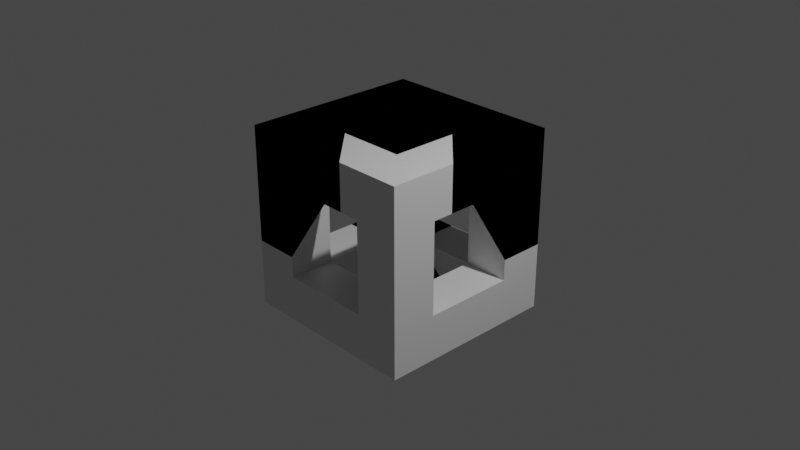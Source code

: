 # Source: sidequest_logo.blend  (saved by Blender 2.90.8; exported with 4.5.12 LTS)
import bpy
from mathutils import Matrix  # noqa: F401  (used for matrix-valued properties, if any)

bpy.ops.wm.read_factory_settings(use_empty=True)
scene = bpy.context.scene
scene.name = 'Scene'

# ---- collections
col_collection = bpy.data.collections.new('Collection'); scene.collection.children.link(col_collection)

# ---- materials (node trees are filled in below, after node groups)
mat_material = bpy.data.materials.new('Material')
mat_material.alpha_threshold = 0.0
mat_material.use_transparent_shadow = False
mat_material.line_color = (0.0, 0.0, 0.0, 1.0)

# ---- material node trees
mat_material.use_nodes = True; mat_material.node_tree.nodes.clear()
_N = mat_material.node_tree.nodes; _L = mat_material.node_tree.links
n0 = _N.new('ShaderNodeOutputMaterial'); n0.name = 'Material Output'; n0.location = (300, 300)
n1 = _N.new('ShaderNodeBsdfPrincipled'); n1.name = 'Principled BSDF'; n1.location = (10, 300)
n1.distribution = 'GGX'
n1.subsurface_method = 'BURLEY'
n1.inputs[2].default_value = 0.4
n1.inputs[3].default_value = 1.45
n1.inputs[27].default_value = (0.0, 0.0, 0.0, 1.0)
n1.inputs[28].default_value = 1.0
_L.new(n1.outputs[0], n0.inputs[0])
n0.is_active_output = True

# ---- world
world_world = bpy.data.worlds.new('World'); scene.world = world_world
world_world.use_nodes = True; world_world.node_tree.nodes.clear()
_N = world_world.node_tree.nodes; _L = world_world.node_tree.links
n0 = _N.new('ShaderNodeOutputWorld'); n0.name = 'World Output'; n0.location = (300, 300)
n1 = _N.new('ShaderNodeBackground'); n1.name = 'Background'; n1.location = (10, 300)
n1.inputs[0].default_value = (0.05088, 0.05088, 0.05088, 1.0)
_L.new(n1.outputs[0], n0.inputs[0])
n0.is_active_output = True
world_world.color = (0.05088, 0.05088, 0.05088)
world_world.use_sun_shadow = False
world_world.sun_shadow_jitter_overblur = 0.0

# ---- cameras
cam_camera = bpy.data.cameras.new('Camera')
cam_camera.clip_end = 100.0
cam_camera.ortho_scale = 7.314

# ---- lights
light_light = bpy.data.lights.new('Light', 'POINT')
light_light.transmission_factor = 0.0
light_light.energy = 1000.0
light_light.shadow_soft_size = 0.1
light_light.shadow_maximum_resolution = 0.006
light_light.use_absolute_resolution = True

# ---- meshes
me_cube_002 = bpy.data.meshes.new('Cube.002')
me_cube_002.from_pydata([(0.5, 0.5, 0.5), (-0.5, 0.5, 0.5), (-0.5, 0.5, -0.5), (-0.5, -0.5, 0.5), (1.0, 1.0, 1.0), (-1.0, 1.0, 1.0), (-1.0, 1.0, -1.0), (-1.0, -1.0, 1.0), (1.0, 0.5, 0.5), (-0.5, 0.5, -1.0), (-0.5, 0.5, 1.0), (-0.5, -0.5, 1.0), (0.5, 0.5, 1.0), (-0.5, 1.0, 0.5), (0.5, 1.0, 0.5), (-0.5, 1.0, -0.5), (-1.0, -0.5, 0.5), (-0.5, -1.0, 0.5), (-1.0, 0.5, -0.5), (-1.0, 0.5, 0.5), (0.5, 0.2241, 1.0), (0.5, 0.2241, 0.5), (1.0, -0.2759, 0.5747), (1.0, -0.2759, 1.0), (1.0, -0.2759, 0.5), (-0.2248, -0.5, 1.0), (0.2752, -1.0, 0.5), (0.2752, -1.0, 1.0), (-0.2248, -0.5, 0.5), (0.6823, 1.0, 0.04687), (0.5, 1.0, 0.2292), (1.0, 1.0, -0.2708), (0.5, 0.5, 0.2292), (1.0, 0.5, -0.2708), (-0.2197, 0.5, -0.5), (-0.2197, 1.0, -0.5), (0.2803, 0.5, -1.0), (0.2803, 1.0, -1.0), (-1.0, -1.0, -0.2705), (-0.5, -1.0, -0.2705), (-1.0, -0.5, 0.2295), (-0.5, -0.5, 0.2295), (-1.0, -0.2806, -1.0), (-1.0, 0.2194, -0.5), (-0.5, -0.2806, -1.0), (-0.5, 0.2194, -0.5)], [], [(1, 10, 11, 3), (2, 18, 43, 45), (0, 14, 30, 32), (0, 12, 10, 1), (3, 11, 25, 28), (3, 17, 39, 41), (3, 16, 19, 1), (1, 19, 18, 2), (2, 15, 13, 1), (1, 13, 14, 0), (2, 9, 36, 34), (0, 8, 24, 21), (4, 5, 7, 11, 10, 12), (6, 37, 36, 9), (6, 5, 13, 15, 35, 37), (9, 44, 42, 6), (6, 18, 19, 16, 7, 5), (12, 20, 23, 4), (20, 21, 24, 22, 23), (28, 26, 17, 3), (23, 22, 24, 8, 4), (27, 25, 11, 7), (27, 26, 28, 25), (21, 20, 12, 0), (30, 29, 31, 33, 32), (33, 31, 4, 8), (32, 33, 8, 0), (31, 29, 30, 14, 13, 5, 4), (37, 35, 34, 36), (34, 35, 15, 2), (41, 40, 16, 3), (39, 38, 40, 41), (45, 44, 9, 2), (38, 39, 17, 26, 27, 7), (43, 42, 44, 45), (42, 43, 18, 6), (40, 38, 7, 16)])
_uv = me_cube_002.uv_layers.new(name='UVMap')
_uv.uv.foreach_set('vector', [0.625, 0.25, 0.625, 0.25, 0.625, 0.0, 0.625, 0.0, 0.125, 0.5, 0.125, 0.5, 0.125, 0.5702, 0.125, 0.5702, 0.625, 0.5, 0.625, 0.5, 0.5573, 0.5, 0.5573, 0.5, 0.625, 0.5, 0.625, 0.5, 0.625, 0.25, 0.625, 0.25, 0.625, 1.0, 0.625, 1.0, 0.625, 0.9312, 0.625, 0.9312, 0.625, 0.0, 0.625, 0.0, 0.4324, 0.0, 0.5574, 0.0, 0.625, 0.0, 0.625, 0.0, 0.625, 0.25, 0.625, 0.25, 0.625, 0.25, 0.625, 0.25, 0.375, 0.25, 0.375, 0.25, 0.375, 0.25, 0.375, 0.25, 0.625, 0.25, 0.625, 0.25, 0.625, 0.25, 0.625, 0.25, 0.625, 0.5, 0.625, 0.5, 0.125, 0.5, 0.125, 0.5, 0.3201, 0.5, 0.1951, 0.5, 0.625, 0.5, 0.625, 0.5, 0.625, 0.694, 0.625, 0.569, 0.625, 0.5, 0.875, 0.5, 0.875, 0.75, 0.8125, 0.6875, 0.8125, 0.5625, 0.6875, 0.5625, 0.125, 0.5, 0.285, 0.5, 0.285, 0.5625, 0.1875, 0.5625, 0.375, 0.25, 0.625, 0.25, 0.5625, 0.3125, 0.4375, 0.3125, 0.4375, 0.3475, 0.375, 0.41, 0.1875, 0.5625, 0.1875, 0.6601, 0.125, 0.6601, 0.125, 0.5, 0.375, 0.25, 0.4375, 0.1875, 0.5625, 0.1875, 0.5625, 0.0625, 0.625, 0.0, 0.625, 0.25, 0.6875, 0.5625, 0.6875, 0.597, 0.625, 0.6595, 0.625, 0.5, 0.5637, 0.5133, 0.5319, 0.5133, 0.5319, 0.6264, 0.5366, 0.6264, 0.5637, 0.6264, 0.625, 0.9312, 0.625, 0.8062, 0.625, 1.0, 0.625, 1.0, 0.625, 0.6595, 0.5718, 0.6595, 0.5625, 0.6595, 0.5625, 0.5625, 0.625, 0.5, 0.7156, 0.75, 0.7781, 0.6875, 0.8125, 0.6875, 0.875, 0.75, 0.5637, 0.1236, 0.5319, 0.1236, 0.5319, 0.2368, 0.5637, 0.2368, 0.625, 0.569, 0.625, 0.569, 0.625, 0.5, 0.625, 0.5, 0.3961, 0.5133, 0.3961, 0.5546, 0.3961, 0.6264, 0.4279, 0.6264, 0.4279, 0.5133, 0.4661, 0.5625, 0.4661, 0.5, 0.625, 0.5, 0.5625, 0.5625, 0.5573, 0.5, 0.4323, 0.5, 0.625, 0.5, 0.625, 0.5, 0.4661, 0.5, 0.5059, 0.4603, 0.5286, 0.4375, 0.5625, 0.4375, 0.5625, 0.3125, 0.625, 0.25, 0.625, 0.5, 0.3961, 0.1225, 0.3961, 0.2356, 0.4279, 0.2356, 0.4279, 0.1225, 0.1951, 0.5, 0.1951, 0.5, 0.125, 0.5, 0.125, 0.5, 0.5574, 0.0, 0.5574, 0.0, 0.625, 0.0, 0.625, 0.0, 0.4279, 0.6236, 0.3961, 0.6236, 0.3961, 0.7368, 0.4279, 0.7368, 0.125, 0.5702, 0.125, 0.6952, 0.125, 0.5, 0.125, 0.5, 0.4662, 1.0, 0.4662, 0.9375, 0.5625, 0.9375, 0.5625, 0.8406, 0.625, 0.8406, 0.625, 1.0, 0.3961, 0.01438, 0.3961, 0.1275, 0.4279, 0.1275, 0.4279, 0.01438, 0.375, 0.08992, 0.4375, 0.1524, 0.4375, 0.1875, 0.375, 0.25, 0.5287, 0.0625, 0.4662, 0.0, 0.625, 0.0, 0.5625, 0.0625])
me_cube_002.materials.append(mat_material)
me_cube_002.use_remesh_preserve_volume = False
me_cube_002.use_remesh_preserve_attributes = False
me_cube_002.use_mirror_vertex_groups = False
me_cube_002.update()
me_cube_004 = bpy.data.meshes.new('Cube.004')
me_cube_004.from_pydata([(0.5, 0.5, 0.5), (0.5, 0.5, -0.5), (0.5, -0.5, 0.5), (0.5, -0.5, -0.5), (-0.5, 0.5, 0.5), (-0.5, 0.5, -0.5), (-0.5, -0.5, 0.5), (-0.5, -0.5, -0.5), (1.0, 1.0, 1.0), (1.0, 1.0, -1.0), (1.0, -1.0, 1.0), (1.0, -1.0, -1.0), (-1.0, 1.0, 1.0), (-1.0, 1.0, -1.0), (-1.0, -1.0, 1.0), (-1.0, -1.0, -1.0), (1.0, 0.5, 0.5), (1.0, 0.5, -0.5), (1.0, -0.5, 0.5), (1.0, -0.5, -0.5), (0.5, 0.5, -1.0), (-0.5, 0.5, -1.0), (-0.5, 0.5, 1.0), (-0.5, -0.5, 1.0), (0.5, -1.0, 0.5), (0.5, -1.0, -0.5), (-0.5, -0.5, -1.0), (0.5, -0.5, -1.0), (0.5, 1.0, -0.5), (0.5, 0.5, 1.0), (0.5, -0.5, 1.0), (-0.5, -1.0, -0.5), (-0.5, 1.0, 0.5), (0.5, 1.0, 0.5), (-0.5, 1.0, -0.5), (-1.0, -0.5, 0.5), (-1.0, -0.5, -0.5), (-0.5, -1.0, 0.5), (-1.0, 0.5, -0.5), (-1.0, 0.5, 0.5)], [], [(4, 22, 23, 6), (3, 25, 24, 2), (5, 38, 36, 7), (7, 26, 21, 5), (2, 18, 19, 3), (0, 33, 28, 1), (2, 30, 29, 0), (0, 29, 22, 4), (6, 23, 30, 2), (6, 37, 31, 7), (7, 31, 25, 3), (2, 24, 37, 6), (6, 35, 39, 4), (4, 39, 38, 5), (7, 36, 35, 6), (5, 34, 32, 4), (1, 28, 34, 5), (4, 32, 33, 0), (1, 20, 27, 3), (5, 21, 20, 1), (3, 27, 26, 7), (1, 17, 16, 0), (3, 19, 17, 1), (0, 16, 18, 2), (8, 12, 14, 23, 22, 29), (11, 10, 24, 25, 31, 15), (15, 14, 35, 36, 38, 13), (13, 9, 11, 27, 20, 21), (9, 8, 16, 17, 19, 11), (13, 12, 32, 34, 28, 9), (11, 19, 18, 16, 8, 10), (21, 26, 27, 11, 15, 13), (13, 38, 39, 35, 14, 12), (15, 31, 37, 24, 10, 14), (29, 30, 23, 14, 10, 8), (9, 28, 33, 32, 12, 8)])
_uv = me_cube_004.uv_layers.new(name='UVMap')
_uv.uv.foreach_set('vector', [0.625, 0.25, 0.625, 0.25, 0.625, 0.0, 0.625, 0.0, 0.375, 0.75, 0.375, 0.75, 0.625, 0.75, 0.625, 0.75, 0.125, 0.5, 0.125, 0.5, 0.125, 0.75, 0.125, 0.75, 0.125, 0.75, 0.125, 0.75, 0.125, 0.5, 0.125, 0.5, 0.625, 0.75, 0.625, 0.75, 0.375, 0.75, 0.375, 0.75, 0.625, 0.5, 0.625, 0.5, 0.375, 0.5, 0.375, 0.5, 0.625, 0.75, 0.625, 0.75, 0.625, 0.5, 0.625, 0.5, 0.625, 0.5, 0.625, 0.5, 0.625, 0.25, 0.625, 0.25, 0.625, 1.0, 0.625, 1.0, 0.625, 0.75, 0.625, 0.75, 0.625, 0.0, 0.625, 0.0, 0.375, 0.0, 0.375, 0.0, 0.125, 0.75, 0.125, 0.75, 0.375, 0.75, 0.375, 0.75, 0.625, 0.75, 0.625, 0.75, 0.625, 1.0, 0.625, 1.0, 0.625, 0.0, 0.625, 0.0, 0.625, 0.25, 0.625, 0.25, 0.625, 0.25, 0.625, 0.25, 0.375, 0.25, 0.375, 0.25, 0.375, 0.0, 0.375, 0.0, 0.625, 0.0, 0.625, 0.0, 0.375, 0.25, 0.375, 0.25, 0.625, 0.25, 0.625, 0.25, 0.375, 0.5, 0.375, 0.5, 0.125, 0.5, 0.125, 0.5, 0.625, 0.25, 0.625, 0.25, 0.625, 0.5, 0.625, 0.5, 0.375, 0.5, 0.375, 0.5, 0.375, 0.75, 0.375, 0.75, 0.125, 0.5, 0.125, 0.5, 0.375, 0.5, 0.375, 0.5, 0.375, 0.75, 0.375, 0.75, 0.125, 0.75, 0.125, 0.75, 0.375, 0.5, 0.375, 0.5, 0.625, 0.5, 0.625, 0.5, 0.375, 0.75, 0.375, 0.75, 0.375, 0.5, 0.375, 0.5, 0.625, 0.5, 0.625, 0.5, 0.625, 0.75, 0.625, 0.75, 0.625, 0.5, 0.875, 0.5, 0.875, 0.75, 0.8125, 0.6875, 0.8125, 0.5625, 0.6875, 0.5625, 0.375, 0.75, 0.625, 0.75, 0.5625, 0.8125, 0.4375, 0.8125, 0.4375, 0.9375, 0.375, 1.0, 0.375, 0.0, 0.625, 0.0, 0.5625, 0.0625, 0.4375, 0.0625, 0.4375, 0.1875, 0.375, 0.25, 0.125, 0.5, 0.375, 0.5, 0.375, 0.75, 0.3125, 0.6875, 0.3125, 0.5625, 0.1875, 0.5625, 0.375, 0.5, 0.625, 0.5, 0.5625, 0.5625, 0.4375, 0.5625, 0.4375, 0.6875, 0.375, 0.75, 0.375, 0.25, 0.625, 0.25, 0.5625, 0.3125, 0.4375, 0.3125, 0.4375, 0.4375, 0.375, 0.5, 0.375, 0.75, 0.4375, 0.6875, 0.5625, 0.6875, 0.5625, 0.5625, 0.625, 0.5, 0.625, 0.75, 0.1875, 0.5625, 0.1875, 0.6875, 0.3125, 0.6875, 0.375, 0.75, 0.125, 0.75, 0.125, 0.5, 0.375, 0.25, 0.4375, 0.1875, 0.5625, 0.1875, 0.5625, 0.0625, 0.625, 0.0, 0.625, 0.25, 0.375, 1.0, 0.4375, 0.9375, 0.5625, 0.9375, 0.5625, 0.8125, 0.625, 0.75, 0.625, 1.0, 0.6875, 0.5625, 0.6875, 0.6875, 0.8125, 0.6875, 0.875, 0.75, 0.625, 0.75, 0.625, 0.5, 0.375, 0.5, 0.4375, 0.4375, 0.5625, 0.4375, 0.5625, 0.3125, 0.625, 0.25, 0.625, 0.5])
me_cube_004.materials.append(mat_material)
me_cube_004.use_remesh_preserve_volume = False
me_cube_004.use_remesh_preserve_attributes = False
me_cube_004.use_mirror_vertex_groups = False
me_cube_004.update()

# ---- objects
ob_light = bpy.data.objects.new('Light', light_light)
ob_camera = bpy.data.objects.new('Camera', cam_camera)
ob_cube_002 = bpy.data.objects.new('Cube.002', me_cube_002)
ob_cube_003 = bpy.data.objects.new('Cube.003', me_cube_004)

# ---- transforms, parenting, visibility, modifiers, constraints
ob_light.location = (4.076, 1.005, 5.904)
ob_light.rotation_euler = (0.6503, 0.05522, 1.866)
ob_light.lock_rotations_4d = False
ob_light.empty_display_type = 'ARROWS'
ob_light.color = (0.0, 0.0, 0.0, 0.0)
ob_light.lineart.crease_threshold = 0.0
ob_camera.location = (7.359, -6.926, 4.958)
ob_camera.rotation_euler = (1.109, 0.0, 0.8149)
ob_camera.lock_rotations_4d = False
ob_camera.empty_display_type = 'ARROWS'
ob_camera.color = (0.0, 0.0, 0.0, 0.0)
ob_camera.display_type = 'WIRE'
ob_camera.lineart.crease_threshold = 0.0
ob_cube_002.location = (0.0, 0.0, 0.0)
ob_cube_002.lock_rotations_4d = False
ob_cube_002.empty_display_type = 'ARROWS'
ob_cube_002.lineart.crease_threshold = 0.0
ob_cube_003.location = (0.0, 0.0, 0.0)
ob_cube_003.lock_rotations_4d = False
ob_cube_003.empty_display_type = 'ARROWS'
ob_cube_003.lineart.crease_threshold = 0.0

# ---- collection membership
col_collection.objects.link(ob_light)
col_collection.objects.link(ob_camera)
col_collection.objects.link(ob_cube_002)
col_collection.objects.link(ob_cube_003)

# ---- scene / render settings (as saved in the file)
scene.camera = ob_camera
scene.frame_start = 1; scene.frame_end = 250; scene.frame_set(1)
scene.render.engine = 'BLENDER_EEVEE_NEXT'
scene.cycles.use_denoising = False
scene.cycles.samples = 128
scene.cycles.sampling_pattern = 'TABULATED_SOBOL'
scene.cycles.use_adaptive_sampling = False
scene.cycles.use_light_tree = False
scene.view_settings.view_transform = 'Filmic'
bpy.context.view_layer.update()
